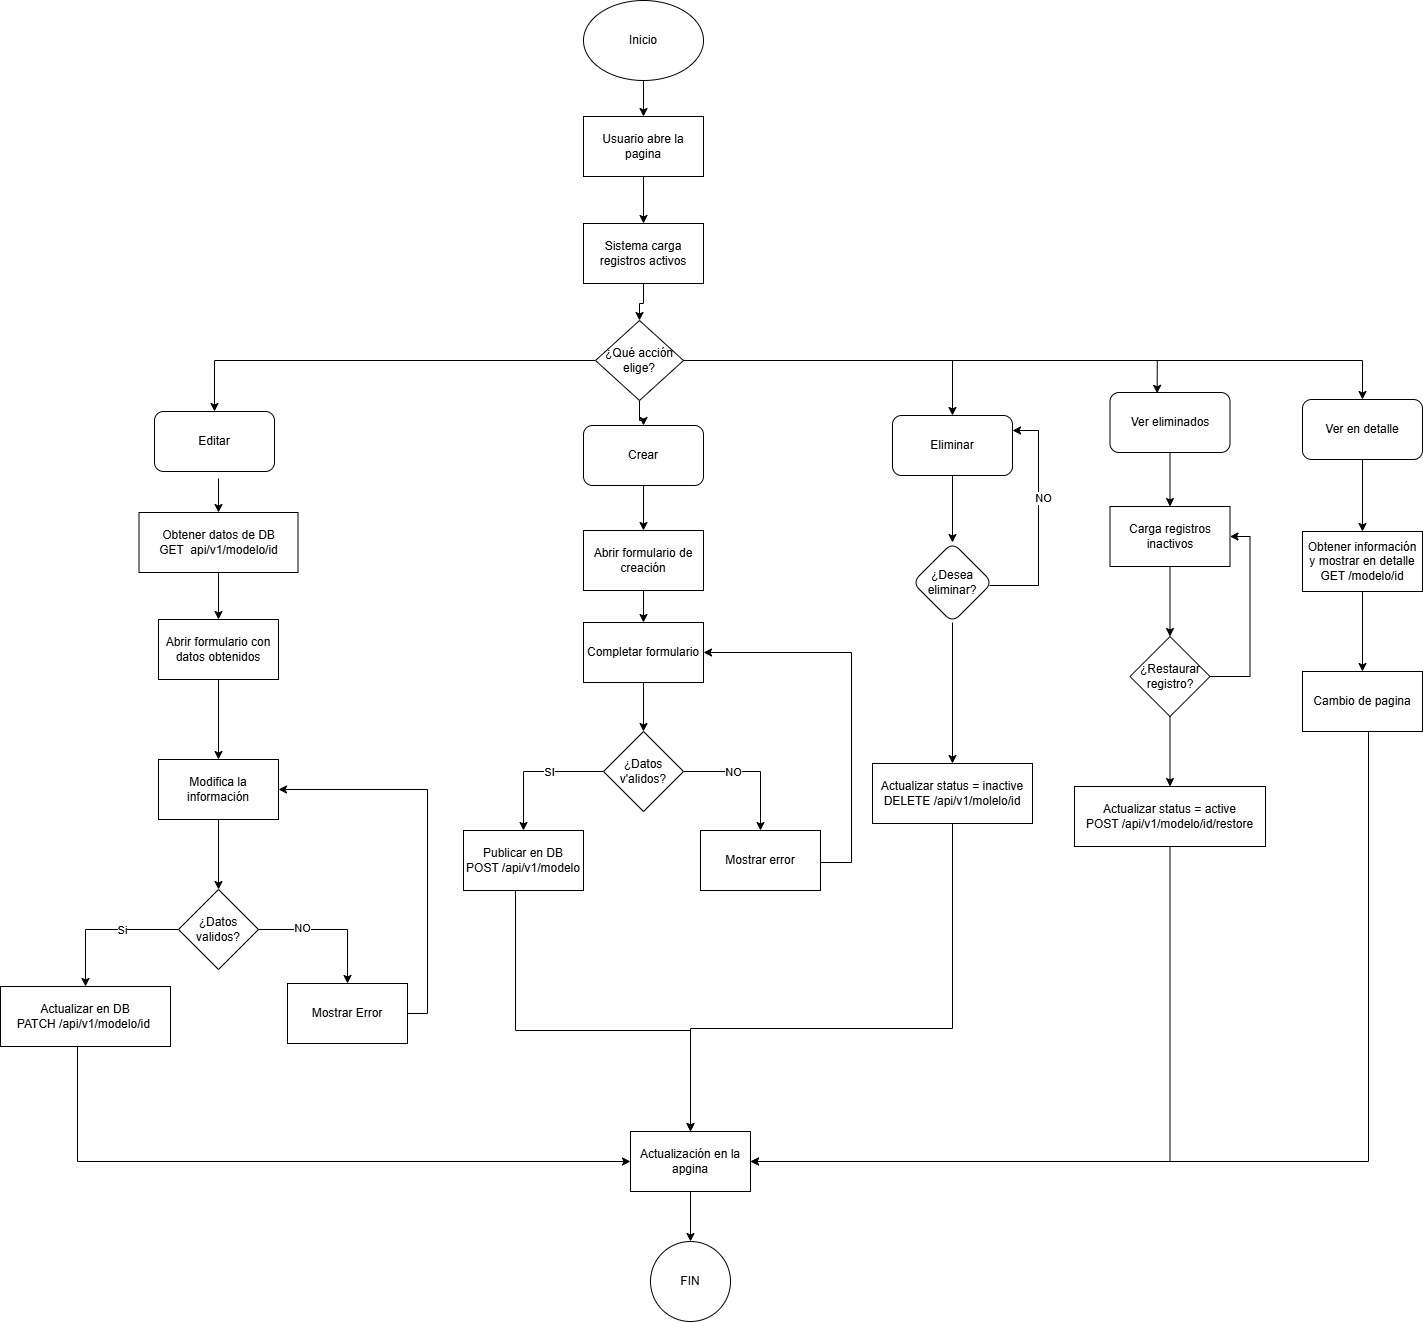

The diagram above was exported from draw.io. Its source (the exported page's mxGraphModel, read from the mxfile embedded in the PNG):
<mxGraphModel dx="3935" dy="1998" grid="0" gridSize="10" guides="1" tooltips="1" connect="1" arrows="1" fold="1" page="0" pageScale="1" pageWidth="827" pageHeight="1169" math="0" shadow="0">
  <root>
    <mxCell id="0" />
    <mxCell id="1" parent="0" />
    <mxCell id="Ew9L8nHXqU_wMXrU_ghK-3" edge="1" parent="1" source="Ew9L8nHXqU_wMXrU_ghK-1" style="edgeStyle=orthogonalEdgeStyle;rounded=0;orthogonalLoop=1;jettySize=auto;html=1;" target="Ew9L8nHXqU_wMXrU_ghK-2" value="">
      <mxGeometry relative="1" as="geometry" />
    </mxCell>
    <mxCell id="Ew9L8nHXqU_wMXrU_ghK-1" parent="1" style="ellipse;whiteSpace=wrap;html=1;" value="Inicio" vertex="1">
      <mxGeometry height="80" width="120" x="-259" y="-113" as="geometry" />
    </mxCell>
    <mxCell id="Ew9L8nHXqU_wMXrU_ghK-5" edge="1" parent="1" source="Ew9L8nHXqU_wMXrU_ghK-2" style="edgeStyle=orthogonalEdgeStyle;rounded=0;orthogonalLoop=1;jettySize=auto;html=1;" target="Ew9L8nHXqU_wMXrU_ghK-4" value="">
      <mxGeometry relative="1" as="geometry" />
    </mxCell>
    <mxCell id="Ew9L8nHXqU_wMXrU_ghK-2" parent="1" style="whiteSpace=wrap;html=1;" value="Usuario abre la pagina" vertex="1">
      <mxGeometry height="60" width="120" x="-259" y="3" as="geometry" />
    </mxCell>
    <mxCell id="Ew9L8nHXqU_wMXrU_ghK-7" edge="1" parent="1" source="Ew9L8nHXqU_wMXrU_ghK-4" style="edgeStyle=orthogonalEdgeStyle;rounded=0;orthogonalLoop=1;jettySize=auto;html=1;" target="Ew9L8nHXqU_wMXrU_ghK-6" value="">
      <mxGeometry relative="1" as="geometry" />
    </mxCell>
    <mxCell id="Ew9L8nHXqU_wMXrU_ghK-4" parent="1" style="whiteSpace=wrap;html=1;" value="Sistema carga registros activos" vertex="1">
      <mxGeometry height="60" width="120" x="-259" y="110" as="geometry" />
    </mxCell>
    <mxCell id="Ew9L8nHXqU_wMXrU_ghK-11" edge="1" parent="1" source="Ew9L8nHXqU_wMXrU_ghK-6" style="edgeStyle=orthogonalEdgeStyle;rounded=0;orthogonalLoop=1;jettySize=auto;html=1;" target="Ew9L8nHXqU_wMXrU_ghK-10" value="">
      <mxGeometry relative="1" as="geometry" />
    </mxCell>
    <mxCell id="Ew9L8nHXqU_wMXrU_ghK-32" edge="1" parent="1" source="Ew9L8nHXqU_wMXrU_ghK-6" style="edgeStyle=orthogonalEdgeStyle;rounded=0;orthogonalLoop=1;jettySize=auto;html=1;" target="Ew9L8nHXqU_wMXrU_ghK-31" value="">
      <mxGeometry relative="1" as="geometry" />
    </mxCell>
    <mxCell id="Ew9L8nHXqU_wMXrU_ghK-54" edge="1" parent="1" source="Ew9L8nHXqU_wMXrU_ghK-6" style="edgeStyle=orthogonalEdgeStyle;rounded=0;orthogonalLoop=1;jettySize=auto;html=1;exitX=1;exitY=0.5;exitDx=0;exitDy=0;entryX=0.393;entryY=0.014;entryDx=0;entryDy=0;entryPerimeter=0;" target="Ew9L8nHXqU_wMXrU_ghK-53" value="">
      <mxGeometry relative="1" as="geometry">
        <mxPoint x="-111.99999999999991" y="250.000909090909" as="sourcePoint" />
        <mxPoint x="314.6" y="312.0009090909088" as="targetPoint" />
      </mxGeometry>
    </mxCell>
    <mxCell id="Ew9L8nHXqU_wMXrU_ghK-60" edge="1" parent="1" source="Ew9L8nHXqU_wMXrU_ghK-6" style="edgeStyle=orthogonalEdgeStyle;rounded=0;orthogonalLoop=1;jettySize=auto;html=1;entryX=0.5;entryY=0;entryDx=0;entryDy=0;" target="Ew9L8nHXqU_wMXrU_ghK-59">
      <mxGeometry relative="1" as="geometry" />
    </mxCell>
    <mxCell id="Ew9L8nHXqU_wMXrU_ghK-62" edge="1" parent="1" source="Ew9L8nHXqU_wMXrU_ghK-6" style="edgeStyle=orthogonalEdgeStyle;rounded=0;orthogonalLoop=1;jettySize=auto;html=1;entryX=0.5;entryY=0;entryDx=0;entryDy=0;" target="Ew9L8nHXqU_wMXrU_ghK-61">
      <mxGeometry relative="1" as="geometry" />
    </mxCell>
    <mxCell id="Ew9L8nHXqU_wMXrU_ghK-6" parent="1" style="rhombus;whiteSpace=wrap;html=1;" value="¿Qué acción elige?" vertex="1">
      <mxGeometry height="80" width="88" x="-247" y="207" as="geometry" />
    </mxCell>
    <mxCell id="Ew9L8nHXqU_wMXrU_ghK-13" edge="1" parent="1" style="edgeStyle=orthogonalEdgeStyle;rounded=0;orthogonalLoop=1;jettySize=auto;html=1;entryX=0.5;entryY=0;entryDx=0;entryDy=0;" target="Ew9L8nHXqU_wMXrU_ghK-14" value="">
      <mxGeometry relative="1" as="geometry">
        <mxPoint x="-624" y="365" as="sourcePoint" />
        <mxPoint x="-624" y="445" as="targetPoint" />
      </mxGeometry>
    </mxCell>
    <mxCell id="Ew9L8nHXqU_wMXrU_ghK-10" parent="1" style="rounded=1;whiteSpace=wrap;html=1;" value="Editar" vertex="1">
      <mxGeometry height="60" width="120" x="-688" y="298" as="geometry" />
    </mxCell>
    <mxCell id="Ew9L8nHXqU_wMXrU_ghK-16" edge="1" parent="1" source="Ew9L8nHXqU_wMXrU_ghK-14" style="edgeStyle=orthogonalEdgeStyle;rounded=0;orthogonalLoop=1;jettySize=auto;html=1;" target="Ew9L8nHXqU_wMXrU_ghK-15" value="">
      <mxGeometry relative="1" as="geometry" />
    </mxCell>
    <mxCell id="Ew9L8nHXqU_wMXrU_ghK-14" parent="1" style="whiteSpace=wrap;html=1;" value="&lt;div&gt;Obtener datos de DB&lt;/div&gt;GET&amp;nbsp; api/v1/modelo/id" vertex="1">
      <mxGeometry height="60" width="159" x="-703.5" y="399" as="geometry" />
    </mxCell>
    <mxCell id="Ew9L8nHXqU_wMXrU_ghK-18" edge="1" parent="1" source="Ew9L8nHXqU_wMXrU_ghK-15" style="edgeStyle=orthogonalEdgeStyle;rounded=0;orthogonalLoop=1;jettySize=auto;html=1;" target="Ew9L8nHXqU_wMXrU_ghK-17" value="">
      <mxGeometry relative="1" as="geometry" />
    </mxCell>
    <mxCell id="Ew9L8nHXqU_wMXrU_ghK-15" parent="1" style="whiteSpace=wrap;html=1;" value="Abrir formulario con datos obtenidos" vertex="1">
      <mxGeometry height="60" width="120" x="-684" y="506" as="geometry" />
    </mxCell>
    <mxCell id="Ew9L8nHXqU_wMXrU_ghK-20" edge="1" parent="1" source="Ew9L8nHXqU_wMXrU_ghK-17" style="edgeStyle=orthogonalEdgeStyle;rounded=0;orthogonalLoop=1;jettySize=auto;html=1;" target="Ew9L8nHXqU_wMXrU_ghK-19" value="">
      <mxGeometry relative="1" as="geometry" />
    </mxCell>
    <mxCell id="Ew9L8nHXqU_wMXrU_ghK-17" parent="1" style="whiteSpace=wrap;html=1;" value="Modifica la información" vertex="1">
      <mxGeometry height="60" width="120" x="-684" y="646" as="geometry" />
    </mxCell>
    <mxCell id="Ew9L8nHXqU_wMXrU_ghK-22" edge="1" parent="1" source="Ew9L8nHXqU_wMXrU_ghK-19" style="edgeStyle=orthogonalEdgeStyle;rounded=0;orthogonalLoop=1;jettySize=auto;html=1;entryX=0.5;entryY=0;entryDx=0;entryDy=0;" target="Ew9L8nHXqU_wMXrU_ghK-21" value="">
      <mxGeometry relative="1" as="geometry" />
    </mxCell>
    <mxCell id="Ew9L8nHXqU_wMXrU_ghK-23" connectable="0" parent="Ew9L8nHXqU_wMXrU_ghK-22" style="edgeLabel;html=1;align=center;verticalAlign=middle;resizable=0;points=[];" value="NO" vertex="1">
      <mxGeometry relative="1" x="-0.4066" y="2" as="geometry">
        <mxPoint as="offset" />
      </mxGeometry>
    </mxCell>
    <mxCell id="Ew9L8nHXqU_wMXrU_ghK-25" edge="1" parent="1" source="Ew9L8nHXqU_wMXrU_ghK-19" style="edgeStyle=orthogonalEdgeStyle;rounded=0;orthogonalLoop=1;jettySize=auto;html=1;" target="Ew9L8nHXqU_wMXrU_ghK-24" value="">
      <mxGeometry relative="1" as="geometry" />
    </mxCell>
    <mxCell id="Ew9L8nHXqU_wMXrU_ghK-40" connectable="0" parent="Ew9L8nHXqU_wMXrU_ghK-25" style="edgeLabel;html=1;align=center;verticalAlign=middle;resizable=0;points=[];" value="Si" vertex="1">
      <mxGeometry relative="1" x="-0.229" as="geometry">
        <mxPoint as="offset" />
      </mxGeometry>
    </mxCell>
    <mxCell id="Ew9L8nHXqU_wMXrU_ghK-19" parent="1" style="rhombus;whiteSpace=wrap;html=1;" value="¿Datos validos?" vertex="1">
      <mxGeometry height="80" width="80" x="-664" y="776" as="geometry" />
    </mxCell>
    <mxCell id="Ew9L8nHXqU_wMXrU_ghK-26" edge="1" parent="1" source="Ew9L8nHXqU_wMXrU_ghK-21" style="edgeStyle=orthogonalEdgeStyle;rounded=0;orthogonalLoop=1;jettySize=auto;html=1;exitX=1;exitY=0.5;exitDx=0;exitDy=0;entryX=1;entryY=0.5;entryDx=0;entryDy=0;" target="Ew9L8nHXqU_wMXrU_ghK-17">
      <mxGeometry relative="1" as="geometry" />
    </mxCell>
    <mxCell id="Ew9L8nHXqU_wMXrU_ghK-21" parent="1" style="whiteSpace=wrap;html=1;" value="Mostrar Error" vertex="1">
      <mxGeometry height="60" width="120" x="-555" y="870" as="geometry" />
    </mxCell>
    <mxCell id="Ew9L8nHXqU_wMXrU_ghK-30" edge="1" parent="1" source="Ew9L8nHXqU_wMXrU_ghK-24" style="edgeStyle=orthogonalEdgeStyle;rounded=0;orthogonalLoop=1;jettySize=auto;html=1;entryX=0;entryY=0.5;entryDx=0;entryDy=0;" target="Ew9L8nHXqU_wMXrU_ghK-51" value="">
      <mxGeometry relative="1" as="geometry">
        <Array as="points">
          <mxPoint x="-765" y="1048" />
        </Array>
        <mxPoint x="-244" y="1147" as="targetPoint" />
      </mxGeometry>
    </mxCell>
    <mxCell id="Ew9L8nHXqU_wMXrU_ghK-24" parent="1" style="whiteSpace=wrap;html=1;" value="&lt;div&gt;Actualizar en DB&lt;/div&gt;PATCH /api/v1/modelo/id&amp;nbsp;" vertex="1">
      <mxGeometry height="60" width="170" x="-842" y="873" as="geometry" />
    </mxCell>
    <mxCell id="Ew9L8nHXqU_wMXrU_ghK-35" edge="1" parent="1" source="Ew9L8nHXqU_wMXrU_ghK-31" style="edgeStyle=orthogonalEdgeStyle;rounded=0;orthogonalLoop=1;jettySize=auto;html=1;" target="Ew9L8nHXqU_wMXrU_ghK-34">
      <mxGeometry relative="1" as="geometry" />
    </mxCell>
    <mxCell id="Ew9L8nHXqU_wMXrU_ghK-31" parent="1" style="rounded=1;whiteSpace=wrap;html=1;" value="Crear" vertex="1">
      <mxGeometry height="60" width="120" x="-259" y="312" as="geometry" />
    </mxCell>
    <mxCell id="Ew9L8nHXqU_wMXrU_ghK-37" edge="1" parent="1" source="Ew9L8nHXqU_wMXrU_ghK-34" style="edgeStyle=orthogonalEdgeStyle;rounded=0;orthogonalLoop=1;jettySize=auto;html=1;" target="Ew9L8nHXqU_wMXrU_ghK-36" value="">
      <mxGeometry relative="1" as="geometry" />
    </mxCell>
    <mxCell id="Ew9L8nHXqU_wMXrU_ghK-34" parent="1" style="whiteSpace=wrap;html=1;" value="Abrir formulario de creación" vertex="1">
      <mxGeometry height="60" width="120" x="-259" y="417" as="geometry" />
    </mxCell>
    <mxCell id="Ew9L8nHXqU_wMXrU_ghK-39" edge="1" parent="1" source="Ew9L8nHXqU_wMXrU_ghK-36" style="edgeStyle=orthogonalEdgeStyle;rounded=0;orthogonalLoop=1;jettySize=auto;html=1;" target="Ew9L8nHXqU_wMXrU_ghK-38" value="">
      <mxGeometry relative="1" as="geometry" />
    </mxCell>
    <mxCell id="Ew9L8nHXqU_wMXrU_ghK-36" parent="1" style="whiteSpace=wrap;html=1;" value="Completar formulario" vertex="1">
      <mxGeometry height="60" width="120" x="-259" y="509" as="geometry" />
    </mxCell>
    <mxCell id="Ew9L8nHXqU_wMXrU_ghK-42" edge="1" parent="1" source="Ew9L8nHXqU_wMXrU_ghK-38" style="edgeStyle=orthogonalEdgeStyle;rounded=0;orthogonalLoop=1;jettySize=auto;html=1;" target="Ew9L8nHXqU_wMXrU_ghK-41" value="">
      <mxGeometry relative="1" as="geometry" />
    </mxCell>
    <mxCell id="Ew9L8nHXqU_wMXrU_ghK-44" connectable="0" parent="Ew9L8nHXqU_wMXrU_ghK-42" style="edgeLabel;html=1;align=center;verticalAlign=middle;resizable=0;points=[];" value="NO" vertex="1">
      <mxGeometry relative="1" x="-0.2492" as="geometry">
        <mxPoint x="-1" as="offset" />
      </mxGeometry>
    </mxCell>
    <mxCell id="Ew9L8nHXqU_wMXrU_ghK-46" edge="1" parent="1" source="Ew9L8nHXqU_wMXrU_ghK-38" style="edgeStyle=orthogonalEdgeStyle;rounded=0;orthogonalLoop=1;jettySize=auto;html=1;" target="Ew9L8nHXqU_wMXrU_ghK-45" value="">
      <mxGeometry relative="1" as="geometry" />
    </mxCell>
    <mxCell id="Ew9L8nHXqU_wMXrU_ghK-49" connectable="0" parent="Ew9L8nHXqU_wMXrU_ghK-46" style="edgeLabel;html=1;align=center;verticalAlign=middle;resizable=0;points=[];" value="SI" vertex="1">
      <mxGeometry relative="1" x="-0.213" as="geometry">
        <mxPoint as="offset" />
      </mxGeometry>
    </mxCell>
    <mxCell id="Ew9L8nHXqU_wMXrU_ghK-38" parent="1" style="rhombus;whiteSpace=wrap;html=1;" value="¿Datos v'alidos?" vertex="1">
      <mxGeometry height="80" width="80" x="-239" y="618" as="geometry" />
    </mxCell>
    <mxCell id="Ew9L8nHXqU_wMXrU_ghK-43" edge="1" parent="1" source="Ew9L8nHXqU_wMXrU_ghK-41" style="edgeStyle=orthogonalEdgeStyle;rounded=0;orthogonalLoop=1;jettySize=auto;html=1;entryX=1;entryY=0.5;entryDx=0;entryDy=0;" target="Ew9L8nHXqU_wMXrU_ghK-36">
      <mxGeometry relative="1" as="geometry">
        <Array as="points">
          <mxPoint x="9" y="749" />
          <mxPoint x="9" y="539" />
        </Array>
      </mxGeometry>
    </mxCell>
    <mxCell id="Ew9L8nHXqU_wMXrU_ghK-41" parent="1" style="whiteSpace=wrap;html=1;" value="Mostrar error" vertex="1">
      <mxGeometry height="60" width="120" x="-142" y="717" as="geometry" />
    </mxCell>
    <mxCell id="Ew9L8nHXqU_wMXrU_ghK-52" edge="1" parent="1" source="Ew9L8nHXqU_wMXrU_ghK-45" style="edgeStyle=orthogonalEdgeStyle;rounded=0;orthogonalLoop=1;jettySize=auto;html=1;entryX=0.5;entryY=0;entryDx=0;entryDy=0;" target="Ew9L8nHXqU_wMXrU_ghK-51">
      <mxGeometry relative="1" as="geometry">
        <Array as="points">
          <mxPoint x="-327" y="917" />
          <mxPoint x="-152" y="917" />
        </Array>
      </mxGeometry>
    </mxCell>
    <mxCell id="Ew9L8nHXqU_wMXrU_ghK-45" parent="1" style="whiteSpace=wrap;html=1;" value="Publicar en DB&lt;div&gt;POST /api/v1/modelo&lt;/div&gt;" vertex="1">
      <mxGeometry height="60" width="120" x="-379" y="717" as="geometry" />
    </mxCell>
    <mxCell id="Ew9L8nHXqU_wMXrU_ghK-86" edge="1" parent="1" source="Ew9L8nHXqU_wMXrU_ghK-51" style="edgeStyle=orthogonalEdgeStyle;rounded=0;orthogonalLoop=1;jettySize=auto;html=1;" target="Ew9L8nHXqU_wMXrU_ghK-85" value="">
      <mxGeometry relative="1" as="geometry" />
    </mxCell>
    <mxCell id="Ew9L8nHXqU_wMXrU_ghK-51" parent="1" style="whiteSpace=wrap;html=1;" value="Actualización en la apgina" vertex="1">
      <mxGeometry height="60" width="120" x="-212" y="1018" as="geometry" />
    </mxCell>
    <mxCell id="Ew9L8nHXqU_wMXrU_ghK-71" edge="1" parent="1" source="Ew9L8nHXqU_wMXrU_ghK-53" style="edgeStyle=orthogonalEdgeStyle;rounded=0;orthogonalLoop=1;jettySize=auto;html=1;entryX=0.5;entryY=0;entryDx=0;entryDy=0;" target="Ew9L8nHXqU_wMXrU_ghK-70">
      <mxGeometry relative="1" as="geometry" />
    </mxCell>
    <mxCell id="Ew9L8nHXqU_wMXrU_ghK-53" parent="1" style="rounded=1;whiteSpace=wrap;html=1;" value="Ver eliminados" vertex="1">
      <mxGeometry height="60" width="120" x="267.5" y="279" as="geometry" />
    </mxCell>
    <mxCell id="Ew9L8nHXqU_wMXrU_ghK-64" edge="1" parent="1" source="Ew9L8nHXqU_wMXrU_ghK-59" style="edgeStyle=orthogonalEdgeStyle;rounded=0;orthogonalLoop=1;jettySize=auto;html=1;" target="Ew9L8nHXqU_wMXrU_ghK-63" value="">
      <mxGeometry relative="1" as="geometry" />
    </mxCell>
    <mxCell id="Ew9L8nHXqU_wMXrU_ghK-59" parent="1" style="rounded=1;whiteSpace=wrap;html=1;" value="Eliminar" vertex="1">
      <mxGeometry height="60" width="120" x="50" y="302" as="geometry" />
    </mxCell>
    <mxCell id="Ew9L8nHXqU_wMXrU_ghK-82" edge="1" parent="1" source="Ew9L8nHXqU_wMXrU_ghK-61" style="edgeStyle=orthogonalEdgeStyle;rounded=0;orthogonalLoop=1;jettySize=auto;html=1;entryX=0.5;entryY=0;entryDx=0;entryDy=0;" target="Ew9L8nHXqU_wMXrU_ghK-81">
      <mxGeometry relative="1" as="geometry" />
    </mxCell>
    <mxCell id="Ew9L8nHXqU_wMXrU_ghK-61" parent="1" style="rounded=1;whiteSpace=wrap;html=1;" value="Ver en detalle" vertex="1">
      <mxGeometry height="60" width="120" x="460" y="286" as="geometry" />
    </mxCell>
    <mxCell id="Ew9L8nHXqU_wMXrU_ghK-65" edge="1" parent="1" source="Ew9L8nHXqU_wMXrU_ghK-63" style="edgeStyle=orthogonalEdgeStyle;rounded=0;orthogonalLoop=1;jettySize=auto;html=1;entryX=1;entryY=0.25;entryDx=0;entryDy=0;" target="Ew9L8nHXqU_wMXrU_ghK-59">
      <mxGeometry relative="1" as="geometry">
        <Array as="points">
          <mxPoint x="196" y="472" />
          <mxPoint x="196" y="317" />
        </Array>
      </mxGeometry>
    </mxCell>
    <mxCell id="Ew9L8nHXqU_wMXrU_ghK-66" connectable="0" parent="Ew9L8nHXqU_wMXrU_ghK-65" style="edgeLabel;html=1;align=center;verticalAlign=middle;resizable=0;points=[];" value="NO" vertex="1">
      <mxGeometry relative="1" x="0.1977" y="-4" as="geometry">
        <mxPoint as="offset" />
      </mxGeometry>
    </mxCell>
    <mxCell id="Ew9L8nHXqU_wMXrU_ghK-68" edge="1" parent="1" source="Ew9L8nHXqU_wMXrU_ghK-63" style="edgeStyle=orthogonalEdgeStyle;rounded=0;orthogonalLoop=1;jettySize=auto;html=1;entryX=0.5;entryY=0;entryDx=0;entryDy=0;" target="Ew9L8nHXqU_wMXrU_ghK-67">
      <mxGeometry relative="1" as="geometry" />
    </mxCell>
    <mxCell id="Ew9L8nHXqU_wMXrU_ghK-63" parent="1" style="rhombus;whiteSpace=wrap;html=1;rounded=1;" value="¿Desea eliminar?" vertex="1">
      <mxGeometry height="80" width="80" x="70" y="429" as="geometry" />
    </mxCell>
    <mxCell id="Ew9L8nHXqU_wMXrU_ghK-69" edge="1" parent="1" source="Ew9L8nHXqU_wMXrU_ghK-67" style="edgeStyle=orthogonalEdgeStyle;rounded=0;orthogonalLoop=1;jettySize=auto;html=1;entryX=0.5;entryY=0;entryDx=0;entryDy=0;" target="Ew9L8nHXqU_wMXrU_ghK-51">
      <mxGeometry relative="1" as="geometry">
        <Array as="points">
          <mxPoint x="110" y="915" />
          <mxPoint x="-152" y="915" />
        </Array>
      </mxGeometry>
    </mxCell>
    <mxCell id="Ew9L8nHXqU_wMXrU_ghK-67" parent="1" style="whiteSpace=wrap;html=1;" value="Actualizar status = inactive&lt;div&gt;DELETE /api/v1/molelo/id&lt;/div&gt;" vertex="1">
      <mxGeometry height="60" width="160" x="30" y="650" as="geometry" />
    </mxCell>
    <mxCell id="Ew9L8nHXqU_wMXrU_ghK-74" edge="1" parent="1" source="Ew9L8nHXqU_wMXrU_ghK-70" style="edgeStyle=orthogonalEdgeStyle;rounded=0;orthogonalLoop=1;jettySize=auto;html=1;" target="Ew9L8nHXqU_wMXrU_ghK-73" value="">
      <mxGeometry relative="1" as="geometry" />
    </mxCell>
    <mxCell id="Ew9L8nHXqU_wMXrU_ghK-70" parent="1" style="whiteSpace=wrap;html=1;" value="Carga registros inactivos" vertex="1">
      <mxGeometry height="60" width="120" x="267.5" y="393" as="geometry" />
    </mxCell>
    <mxCell id="Ew9L8nHXqU_wMXrU_ghK-76" edge="1" parent="1" source="Ew9L8nHXqU_wMXrU_ghK-73" style="edgeStyle=orthogonalEdgeStyle;rounded=0;orthogonalLoop=1;jettySize=auto;html=1;entryX=1;entryY=0.5;entryDx=0;entryDy=0;" target="Ew9L8nHXqU_wMXrU_ghK-70">
      <mxGeometry relative="1" as="geometry">
        <Array as="points">
          <mxPoint x="407.5" y="563" />
          <mxPoint x="407.5" y="423" />
        </Array>
        <mxPoint x="458.6538461538462" y="631.8461538461538" as="targetPoint" />
      </mxGeometry>
    </mxCell>
    <mxCell id="Ew9L8nHXqU_wMXrU_ghK-79" edge="1" parent="1" source="Ew9L8nHXqU_wMXrU_ghK-73" style="edgeStyle=orthogonalEdgeStyle;rounded=0;orthogonalLoop=1;jettySize=auto;html=1;" target="Ew9L8nHXqU_wMXrU_ghK-78" value="">
      <mxGeometry relative="1" as="geometry" />
    </mxCell>
    <mxCell id="Ew9L8nHXqU_wMXrU_ghK-73" parent="1" style="rhombus;whiteSpace=wrap;html=1;" value="¿Restaurar registro?" vertex="1">
      <mxGeometry height="80" width="80" x="287.5" y="523" as="geometry" />
    </mxCell>
    <mxCell id="Ew9L8nHXqU_wMXrU_ghK-80" edge="1" parent="1" source="Ew9L8nHXqU_wMXrU_ghK-78" style="edgeStyle=orthogonalEdgeStyle;rounded=0;orthogonalLoop=1;jettySize=auto;html=1;entryX=1;entryY=0.5;entryDx=0;entryDy=0;" target="Ew9L8nHXqU_wMXrU_ghK-51">
      <mxGeometry relative="1" as="geometry">
        <Array as="points">
          <mxPoint x="328" y="1048" />
        </Array>
      </mxGeometry>
    </mxCell>
    <mxCell id="Ew9L8nHXqU_wMXrU_ghK-78" parent="1" style="whiteSpace=wrap;html=1;" value="Actualizar status = active&lt;div&gt;POST /api/v1/modelo/id/restore&lt;/div&gt;" vertex="1">
      <mxGeometry height="60" width="191" x="232" y="673" as="geometry" />
    </mxCell>
    <mxCell id="Ew9L8nHXqU_wMXrU_ghK-83" edge="1" parent="1" source="Ew9L8nHXqU_wMXrU_ghK-87" style="edgeStyle=orthogonalEdgeStyle;rounded=0;orthogonalLoop=1;jettySize=auto;html=1;entryX=1;entryY=0.5;entryDx=0;entryDy=0;exitX=0.5;exitY=1;exitDx=0;exitDy=0;" target="Ew9L8nHXqU_wMXrU_ghK-51">
      <mxGeometry relative="1" as="geometry">
        <Array as="points">
          <mxPoint x="526" y="618" />
          <mxPoint x="526" y="1048" />
        </Array>
      </mxGeometry>
    </mxCell>
    <mxCell id="Ew9L8nHXqU_wMXrU_ghK-88" edge="1" parent="1" source="Ew9L8nHXqU_wMXrU_ghK-81" style="edgeStyle=orthogonalEdgeStyle;rounded=0;orthogonalLoop=1;jettySize=auto;html=1;" target="Ew9L8nHXqU_wMXrU_ghK-87" value="">
      <mxGeometry relative="1" as="geometry" />
    </mxCell>
    <mxCell id="Ew9L8nHXqU_wMXrU_ghK-81" parent="1" style="whiteSpace=wrap;html=1;" value="Obtener información y mostrar en detalle&lt;div&gt;GET /modelo/id&lt;/div&gt;" vertex="1">
      <mxGeometry height="60" width="120" x="460" y="418" as="geometry" />
    </mxCell>
    <mxCell id="Ew9L8nHXqU_wMXrU_ghK-85" parent="1" style="ellipse;whiteSpace=wrap;html=1;" value="FIN" vertex="1">
      <mxGeometry height="80" width="80" x="-192" y="1128" as="geometry" />
    </mxCell>
    <mxCell id="Ew9L8nHXqU_wMXrU_ghK-87" parent="1" style="whiteSpace=wrap;html=1;" value="Cambio de pagina" vertex="1">
      <mxGeometry height="60" width="120" x="460" y="558" as="geometry" />
    </mxCell>
  </root>
</mxGraphModel>